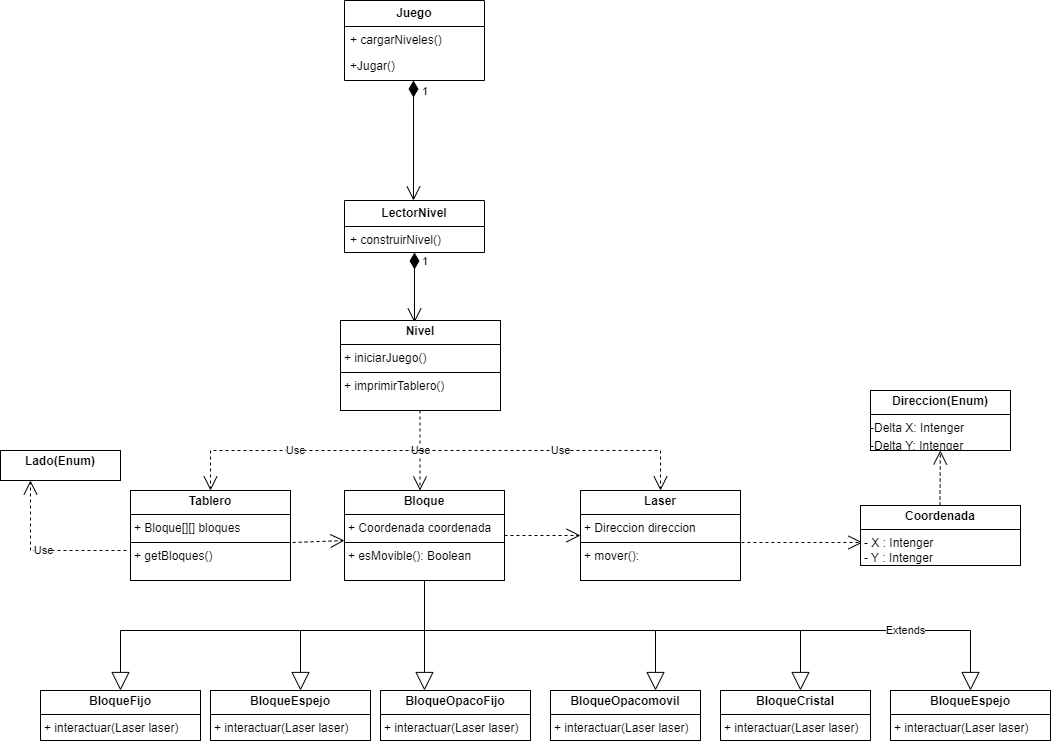

The diagram above was exported from draw.io. Its source (the exported page's mxGraphModel, read from the mxfile embedded in the PNG):
<mxGraphModel dx="794" dy="468" grid="1" gridSize="10" guides="1" tooltips="1" connect="1" arrows="1" fold="1" page="1" pageScale="1" pageWidth="827" pageHeight="1169" math="0" shadow="0">
  <root>
    <mxCell id="0" />
    <mxCell id="1" parent="0" />
    <mxCell id="GimcgdMgXLGY2BlZVw2T-1" value="&lt;b&gt;Juego&lt;/b&gt;" style="swimlane;fontStyle=0;childLayout=stackLayout;horizontal=1;startSize=26;fillColor=none;horizontalStack=0;resizeParent=1;resizeParentMax=0;resizeLast=0;collapsible=1;marginBottom=0;whiteSpace=wrap;html=1;" parent="1" vertex="1">
      <mxGeometry x="344" y="50" width="140" height="80" as="geometry" />
    </mxCell>
    <mxCell id="GimcgdMgXLGY2BlZVw2T-2" value="+ cargarNiveles()" style="text;strokeColor=none;fillColor=none;align=left;verticalAlign=top;spacingLeft=4;spacingRight=4;overflow=hidden;rotatable=0;points=[[0,0.5],[1,0.5]];portConstraint=eastwest;whiteSpace=wrap;html=1;" parent="GimcgdMgXLGY2BlZVw2T-1" vertex="1">
      <mxGeometry y="26" width="140" height="26" as="geometry" />
    </mxCell>
    <mxCell id="GimcgdMgXLGY2BlZVw2T-3" value="+Jugar()" style="text;strokeColor=none;fillColor=none;align=left;verticalAlign=top;spacingLeft=4;spacingRight=4;overflow=hidden;rotatable=0;points=[[0,0.5],[1,0.5]];portConstraint=eastwest;whiteSpace=wrap;html=1;" parent="GimcgdMgXLGY2BlZVw2T-1" vertex="1">
      <mxGeometry y="52" width="140" height="28" as="geometry" />
    </mxCell>
    <mxCell id="GimcgdMgXLGY2BlZVw2T-5" value="1" style="endArrow=open;html=1;endSize=12;startArrow=diamondThin;startSize=14;startFill=1;edgeStyle=orthogonalEdgeStyle;align=left;verticalAlign=bottom;rounded=0;" parent="1" edge="1">
      <mxGeometry x="-0.6667" y="7" relative="1" as="geometry">
        <mxPoint x="413" y="130" as="sourcePoint" />
        <mxPoint x="413" y="250" as="targetPoint" />
        <mxPoint as="offset" />
      </mxGeometry>
    </mxCell>
    <mxCell id="GimcgdMgXLGY2BlZVw2T-8" value="&lt;b&gt;LectorNivel&lt;/b&gt;" style="swimlane;fontStyle=0;childLayout=stackLayout;horizontal=1;startSize=26;fillColor=none;horizontalStack=0;resizeParent=1;resizeParentMax=0;resizeLast=0;collapsible=1;marginBottom=0;whiteSpace=wrap;html=1;" parent="1" vertex="1">
      <mxGeometry x="344" y="250" width="140" height="52" as="geometry" />
    </mxCell>
    <mxCell id="GimcgdMgXLGY2BlZVw2T-9" value="+ construirNivel()" style="text;strokeColor=none;fillColor=none;align=left;verticalAlign=top;spacingLeft=4;spacingRight=4;overflow=hidden;rotatable=0;points=[[0,0.5],[1,0.5]];portConstraint=eastwest;whiteSpace=wrap;html=1;" parent="GimcgdMgXLGY2BlZVw2T-8" vertex="1">
      <mxGeometry y="26" width="140" height="26" as="geometry" />
    </mxCell>
    <mxCell id="GimcgdMgXLGY2BlZVw2T-11" value="1" style="endArrow=open;html=1;endSize=12;startArrow=diamondThin;startSize=14;startFill=1;edgeStyle=orthogonalEdgeStyle;align=left;verticalAlign=bottom;rounded=0;" parent="1" edge="1">
      <mxGeometry x="-0.4857" y="6" relative="1" as="geometry">
        <mxPoint x="414" y="302" as="sourcePoint" />
        <mxPoint x="414" y="372" as="targetPoint" />
        <Array as="points">
          <mxPoint x="414" y="312" />
          <mxPoint x="414" y="312" />
        </Array>
        <mxPoint as="offset" />
      </mxGeometry>
    </mxCell>
    <mxCell id="GimcgdMgXLGY2BlZVw2T-14" value="&lt;p style=&quot;margin:0px;margin-top:4px;text-align:center;&quot;&gt;&lt;b&gt;Nivel&lt;/b&gt;&lt;/p&gt;&lt;hr size=&quot;1&quot; style=&quot;border-style:solid;&quot;&gt;&lt;p style=&quot;margin:0px;margin-left:4px;&quot;&gt;+ iniciarJuego()&lt;/p&gt;&lt;hr size=&quot;1&quot; style=&quot;border-style:solid;&quot;&gt;&lt;p style=&quot;margin:0px;margin-left:4px;&quot;&gt;+ imprimirTablero()&lt;/p&gt;" style="verticalAlign=top;align=left;overflow=fill;html=1;whiteSpace=wrap;" parent="1" vertex="1">
      <mxGeometry x="340" y="370" width="160" height="90" as="geometry" />
    </mxCell>
    <mxCell id="GimcgdMgXLGY2BlZVw2T-15" value="Use" style="endArrow=open;endSize=12;dashed=1;html=1;rounded=0;" parent="1" edge="1">
      <mxGeometry width="160" relative="1" as="geometry">
        <mxPoint x="419.5" y="460" as="sourcePoint" />
        <mxPoint x="419.5" y="540" as="targetPoint" />
      </mxGeometry>
    </mxCell>
    <mxCell id="GimcgdMgXLGY2BlZVw2T-16" value="Use" style="endArrow=open;endSize=12;dashed=1;html=1;rounded=0;" parent="1" edge="1">
      <mxGeometry width="160" relative="1" as="geometry">
        <mxPoint x="420" y="500" as="sourcePoint" />
        <mxPoint x="660" y="540" as="targetPoint" />
        <Array as="points">
          <mxPoint x="660" y="500" />
        </Array>
      </mxGeometry>
    </mxCell>
    <mxCell id="GimcgdMgXLGY2BlZVw2T-17" value="Use" style="endArrow=open;endSize=12;dashed=1;html=1;rounded=0;" parent="1" edge="1">
      <mxGeometry width="160" relative="1" as="geometry">
        <mxPoint x="420" y="500" as="sourcePoint" />
        <mxPoint x="210" y="540" as="targetPoint" />
        <Array as="points">
          <mxPoint x="210" y="500" />
        </Array>
      </mxGeometry>
    </mxCell>
    <mxCell id="GimcgdMgXLGY2BlZVw2T-18" value="&lt;p style=&quot;margin:0px;margin-top:4px;text-align:center;&quot;&gt;&lt;b&gt;Tablero&lt;/b&gt;&lt;/p&gt;&lt;hr size=&quot;1&quot; style=&quot;border-style:solid;&quot;&gt;&lt;p style=&quot;margin:0px;margin-left:4px;&quot;&gt;+&amp;nbsp;Bloque[][] bloques&lt;/p&gt;&lt;hr size=&quot;1&quot; style=&quot;border-style:solid;&quot;&gt;&lt;p style=&quot;margin:0px;margin-left:4px;&quot;&gt;+ getBloques()&lt;/p&gt;" style="verticalAlign=top;align=left;overflow=fill;html=1;whiteSpace=wrap;" parent="1" vertex="1">
      <mxGeometry x="130" y="540" width="160" height="90" as="geometry" />
    </mxCell>
    <mxCell id="GimcgdMgXLGY2BlZVw2T-19" value="&lt;p style=&quot;margin:0px;margin-top:4px;text-align:center;&quot;&gt;&lt;b&gt;Bloque&lt;/b&gt;&lt;/p&gt;&lt;hr size=&quot;1&quot; style=&quot;border-style:solid;&quot;&gt;&lt;p style=&quot;margin:0px;margin-left:4px;&quot;&gt;+ Coordenada coordenada&amp;nbsp;&lt;/p&gt;&lt;hr size=&quot;1&quot; style=&quot;border-style:solid;&quot;&gt;&lt;p style=&quot;margin:0px;margin-left:4px;&quot;&gt;+ esMovible(): Boolean&lt;/p&gt;" style="verticalAlign=top;align=left;overflow=fill;html=1;whiteSpace=wrap;" parent="1" vertex="1">
      <mxGeometry x="344" y="540" width="160" height="90" as="geometry" />
    </mxCell>
    <mxCell id="GimcgdMgXLGY2BlZVw2T-20" value="&lt;p style=&quot;margin:0px;margin-top:4px;text-align:center;&quot;&gt;&lt;b&gt;Laser&lt;/b&gt;&lt;/p&gt;&lt;hr size=&quot;1&quot; style=&quot;border-style:solid;&quot;&gt;&lt;p style=&quot;margin:0px;margin-left:4px;&quot;&gt;+ Direccion direccion&lt;/p&gt;&lt;hr size=&quot;1&quot; style=&quot;border-style:solid;&quot;&gt;&lt;p style=&quot;margin:0px;margin-left:4px;&quot;&gt;+ mover():&amp;nbsp;&lt;/p&gt;" style="verticalAlign=top;align=left;overflow=fill;html=1;whiteSpace=wrap;" parent="1" vertex="1">
      <mxGeometry x="580" y="540" width="160" height="90" as="geometry" />
    </mxCell>
    <mxCell id="GimcgdMgXLGY2BlZVw2T-24" value="" style="endArrow=block;endSize=16;endFill=0;html=1;rounded=0;exitX=0.5;exitY=1;exitDx=0;exitDy=0;" parent="1" source="GimcgdMgXLGY2BlZVw2T-19" edge="1">
      <mxGeometry width="160" relative="1" as="geometry">
        <mxPoint x="330" y="650" as="sourcePoint" />
        <mxPoint x="424" y="740" as="targetPoint" />
      </mxGeometry>
    </mxCell>
    <mxCell id="GimcgdMgXLGY2BlZVw2T-25" value="" style="endArrow=block;endSize=16;endFill=0;html=1;rounded=0;" parent="1" edge="1">
      <mxGeometry width="160" relative="1" as="geometry">
        <mxPoint x="185" y="680" as="sourcePoint" />
        <mxPoint x="655" y="740" as="targetPoint" />
        <Array as="points">
          <mxPoint x="655" y="680" />
        </Array>
        <mxPoint as="offset" />
      </mxGeometry>
    </mxCell>
    <mxCell id="GimcgdMgXLGY2BlZVw2T-26" value="" style="endArrow=block;endSize=16;endFill=0;html=1;rounded=0;" parent="1" edge="1">
      <mxGeometry width="160" relative="1" as="geometry">
        <mxPoint x="650" y="680" as="sourcePoint" />
        <mxPoint x="800" y="740" as="targetPoint" />
        <Array as="points">
          <mxPoint x="800" y="680" />
        </Array>
      </mxGeometry>
    </mxCell>
    <mxCell id="GimcgdMgXLGY2BlZVw2T-27" value="" style="endArrow=block;endSize=16;endFill=0;html=1;rounded=0;" parent="1" edge="1">
      <mxGeometry x="-0.4286" y="30" width="160" relative="1" as="geometry">
        <mxPoint x="450" y="680" as="sourcePoint" />
        <mxPoint x="300" y="740" as="targetPoint" />
        <Array as="points">
          <mxPoint x="300" y="680" />
        </Array>
        <mxPoint as="offset" />
      </mxGeometry>
    </mxCell>
    <mxCell id="GimcgdMgXLGY2BlZVw2T-28" value="" style="endArrow=block;endSize=16;endFill=0;html=1;rounded=0;" parent="1" edge="1">
      <mxGeometry width="160" relative="1" as="geometry">
        <mxPoint x="230" y="680" as="sourcePoint" />
        <mxPoint x="120" y="740" as="targetPoint" />
        <Array as="points">
          <mxPoint x="120" y="680" />
        </Array>
      </mxGeometry>
    </mxCell>
    <mxCell id="GimcgdMgXLGY2BlZVw2T-29" value="&lt;p style=&quot;margin:0px;margin-top:4px;text-align:center;&quot;&gt;&lt;b&gt;BloqueFijo&lt;/b&gt;&lt;/p&gt;&lt;hr size=&quot;1&quot; style=&quot;border-style:solid;&quot;&gt;&lt;p style=&quot;margin:0px;margin-left:4px;&quot;&gt;+&amp;nbsp;interactuar(Laser laser)&lt;/p&gt;&lt;hr size=&quot;1&quot; style=&quot;border-style:solid;&quot;&gt;&lt;p style=&quot;margin:0px;margin-left:4px;&quot;&gt;+ method(): Type&lt;/p&gt;" style="verticalAlign=top;align=left;overflow=fill;html=1;whiteSpace=wrap;" parent="1" vertex="1">
      <mxGeometry x="40" y="740" width="160" height="50" as="geometry" />
    </mxCell>
    <mxCell id="GimcgdMgXLGY2BlZVw2T-30" value="&lt;p style=&quot;margin:0px;margin-top:4px;text-align:center;&quot;&gt;&lt;b&gt;BloqueEspejo&lt;/b&gt;&lt;/p&gt;&lt;hr size=&quot;1&quot; style=&quot;border-style:solid;&quot;&gt;&lt;p style=&quot;margin:0px;margin-left:4px;&quot;&gt;+&amp;nbsp;interactuar(Laser laser)&lt;/p&gt;&lt;hr size=&quot;1&quot; style=&quot;border-style:solid;&quot;&gt;&lt;p style=&quot;margin:0px;margin-left:4px;&quot;&gt;+ method(): Type&lt;/p&gt;" style="verticalAlign=top;align=left;overflow=fill;html=1;whiteSpace=wrap;" parent="1" vertex="1">
      <mxGeometry x="210" y="740" width="160" height="50" as="geometry" />
    </mxCell>
    <mxCell id="GimcgdMgXLGY2BlZVw2T-31" value="&lt;p style=&quot;margin:0px;margin-top:4px;text-align:center;&quot;&gt;&lt;b&gt;BloqueOpacoFijo&lt;/b&gt;&lt;/p&gt;&lt;hr size=&quot;1&quot; style=&quot;border-style:solid;&quot;&gt;&lt;p style=&quot;margin:0px;margin-left:4px;&quot;&gt;+&amp;nbsp;interactuar(Laser laser)&lt;/p&gt;&lt;hr size=&quot;1&quot; style=&quot;border-style:solid;&quot;&gt;&lt;p style=&quot;margin:0px;margin-left:4px;&quot;&gt;+ method(): Type&lt;/p&gt;" style="verticalAlign=top;align=left;overflow=fill;html=1;whiteSpace=wrap;" parent="1" vertex="1">
      <mxGeometry x="380" y="740" width="150" height="50" as="geometry" />
    </mxCell>
    <mxCell id="GimcgdMgXLGY2BlZVw2T-32" value="&lt;p style=&quot;margin:0px;margin-top:4px;text-align:center;&quot;&gt;&lt;b&gt;BloqueOpacomovil&lt;/b&gt;&lt;/p&gt;&lt;hr size=&quot;1&quot; style=&quot;border-style:solid;&quot;&gt;&lt;p style=&quot;margin:0px;margin-left:4px;&quot;&gt;+&amp;nbsp;interactuar(Laser laser)&lt;/p&gt;&lt;hr size=&quot;1&quot; style=&quot;border-style:solid;&quot;&gt;&lt;p style=&quot;margin:0px;margin-left:4px;&quot;&gt;+ method(): Type&lt;/p&gt;" style="verticalAlign=top;align=left;overflow=fill;html=1;whiteSpace=wrap;" parent="1" vertex="1">
      <mxGeometry x="550" y="740" width="150" height="50" as="geometry" />
    </mxCell>
    <mxCell id="GimcgdMgXLGY2BlZVw2T-33" value="&lt;p style=&quot;margin:0px;margin-top:4px;text-align:center;&quot;&gt;&lt;b&gt;BloqueCristal&lt;/b&gt;&lt;/p&gt;&lt;hr size=&quot;1&quot; style=&quot;border-style:solid;&quot;&gt;&lt;p style=&quot;margin:0px;margin-left:4px;&quot;&gt;+&amp;nbsp;interactuar(Laser laser)&lt;/p&gt;&lt;hr size=&quot;1&quot; style=&quot;border-style:solid;&quot;&gt;&lt;p style=&quot;margin:0px;margin-left:4px;&quot;&gt;+ method(): Type&lt;/p&gt;" style="verticalAlign=top;align=left;overflow=fill;html=1;whiteSpace=wrap;" parent="1" vertex="1">
      <mxGeometry x="720" y="740" width="150" height="50" as="geometry" />
    </mxCell>
    <mxCell id="GimcgdMgXLGY2BlZVw2T-36" value="Extends" style="endArrow=block;endSize=16;endFill=0;html=1;rounded=0;" parent="1" edge="1">
      <mxGeometry width="160" relative="1" as="geometry">
        <mxPoint x="780" y="680" as="sourcePoint" />
        <mxPoint x="970" y="740" as="targetPoint" />
        <Array as="points">
          <mxPoint x="970" y="680" />
        </Array>
      </mxGeometry>
    </mxCell>
    <mxCell id="GimcgdMgXLGY2BlZVw2T-37" value="&lt;p style=&quot;margin:0px;margin-top:4px;text-align:center;&quot;&gt;&lt;b&gt;BloqueEspejo&lt;/b&gt;&lt;/p&gt;&lt;hr size=&quot;1&quot; style=&quot;border-style:solid;&quot;&gt;&lt;p style=&quot;margin:0px;margin-left:4px;&quot;&gt;+&amp;nbsp;interactuar(Laser laser)&lt;/p&gt;&lt;hr size=&quot;1&quot; style=&quot;border-style:solid;&quot;&gt;&lt;p style=&quot;margin:0px;margin-left:4px;&quot;&gt;&lt;br&gt;&lt;/p&gt;" style="verticalAlign=top;align=left;overflow=fill;html=1;whiteSpace=wrap;" parent="1" vertex="1">
      <mxGeometry x="890" y="740" width="160" height="50" as="geometry" />
    </mxCell>
    <mxCell id="GimcgdMgXLGY2BlZVw2T-38" value="" style="endArrow=open;endSize=12;dashed=1;html=1;rounded=0;exitX=1.013;exitY=0.578;exitDx=0;exitDy=0;exitPerimeter=0;" parent="1" source="GimcgdMgXLGY2BlZVw2T-18" edge="1">
      <mxGeometry width="160" relative="1" as="geometry">
        <mxPoint x="300" y="590" as="sourcePoint" />
        <mxPoint x="344" y="590" as="targetPoint" />
      </mxGeometry>
    </mxCell>
    <mxCell id="GimcgdMgXLGY2BlZVw2T-39" value="" style="endArrow=open;endSize=12;dashed=1;html=1;rounded=0;exitX=1;exitY=0.5;exitDx=0;exitDy=0;entryX=0;entryY=0.5;entryDx=0;entryDy=0;" parent="1" source="GimcgdMgXLGY2BlZVw2T-19" target="GimcgdMgXLGY2BlZVw2T-20" edge="1">
      <mxGeometry width="160" relative="1" as="geometry">
        <mxPoint x="530" y="590" as="sourcePoint" />
        <mxPoint x="582" y="588" as="targetPoint" />
      </mxGeometry>
    </mxCell>
    <mxCell id="GimcgdMgXLGY2BlZVw2T-40" value="" style="endArrow=open;endSize=12;dashed=1;html=1;rounded=0;exitX=1.006;exitY=0.578;exitDx=0;exitDy=0;exitPerimeter=0;" parent="1" source="GimcgdMgXLGY2BlZVw2T-20" edge="1">
      <mxGeometry width="160" relative="1" as="geometry">
        <mxPoint x="810" y="590" as="sourcePoint" />
        <mxPoint x="862" y="592" as="targetPoint" />
      </mxGeometry>
    </mxCell>
    <mxCell id="GimcgdMgXLGY2BlZVw2T-41" value="&lt;p style=&quot;margin:0px;margin-top:4px;text-align:center;&quot;&gt;&lt;b&gt;Coordenada&lt;/b&gt;&lt;/p&gt;&lt;hr size=&quot;1&quot; style=&quot;border-style:solid;&quot;&gt;&lt;p style=&quot;margin:0px;margin-left:4px;&quot;&gt;- X : Intenger&lt;/p&gt;&lt;p style=&quot;margin:0px;margin-left:4px;&quot;&gt;- Y : Intenger&lt;/p&gt;&lt;hr size=&quot;1&quot; style=&quot;border-style:solid;&quot;&gt;&lt;p style=&quot;margin:0px;margin-left:4px;&quot;&gt;+ method(): Type&lt;/p&gt;" style="verticalAlign=top;align=left;overflow=fill;html=1;whiteSpace=wrap;" parent="1" vertex="1">
      <mxGeometry x="860" y="555" width="160" height="60" as="geometry" />
    </mxCell>
    <mxCell id="GimcgdMgXLGY2BlZVw2T-42" value="" style="endArrow=open;endSize=12;dashed=1;html=1;rounded=0;" parent="1" target="GimcgdMgXLGY2BlZVw2T-43" edge="1">
      <mxGeometry width="160" relative="1" as="geometry">
        <mxPoint x="939.5" y="555" as="sourcePoint" />
        <mxPoint x="939.5" y="485" as="targetPoint" />
      </mxGeometry>
    </mxCell>
    <mxCell id="GimcgdMgXLGY2BlZVw2T-43" value="&lt;p style=&quot;margin:0px;margin-top:4px;text-align:center;&quot;&gt;&lt;b&gt;Direccion(Enum)&lt;/b&gt;&lt;/p&gt;&lt;hr size=&quot;1&quot; style=&quot;border-style:solid;&quot;&gt;&lt;div style=&quot;height:2px;&quot;&gt;-Delta X: Intenger&lt;/div&gt;&lt;div style=&quot;height:2px;&quot;&gt;&lt;br&gt;&lt;/div&gt;&lt;div style=&quot;height:2px;&quot;&gt;&lt;br&gt;&lt;/div&gt;&lt;div style=&quot;height:2px;&quot;&gt;&lt;br&gt;&lt;/div&gt;&lt;div style=&quot;height:2px;&quot;&gt;&lt;br&gt;&lt;/div&gt;&lt;div style=&quot;height:2px;&quot;&gt;&lt;br&gt;&lt;/div&gt;&lt;div style=&quot;height:2px;&quot;&gt;&lt;br&gt;&lt;/div&gt;&lt;div style=&quot;height:2px;&quot;&gt;&lt;br&gt;&lt;/div&gt;&lt;div style=&quot;height:2px;&quot;&gt;&lt;br&gt;&lt;/div&gt;&lt;div style=&quot;height:2px;&quot;&gt;-Delta Y: Intenger&lt;/div&gt;&lt;div style=&quot;height:2px;&quot;&gt;&lt;br&gt;&lt;/div&gt;&lt;div style=&quot;height:2px;&quot;&gt;&lt;br&gt;&lt;/div&gt;&lt;div style=&quot;height:2px;&quot;&gt;&lt;br&gt;&lt;/div&gt;&lt;hr size=&quot;1&quot; style=&quot;border-style:solid;&quot;&gt;&lt;div style=&quot;height:2px;&quot;&gt;&lt;/div&gt;" style="verticalAlign=top;align=left;overflow=fill;html=1;whiteSpace=wrap;" parent="1" vertex="1">
      <mxGeometry x="870" y="440" width="140" height="60" as="geometry" />
    </mxCell>
    <mxCell id="_nkBse63YRs-_e8GBDR2-1" value="Use" style="endArrow=open;endSize=12;dashed=1;html=1;rounded=0;entryX=0.25;entryY=1;entryDx=0;entryDy=0;" edge="1" parent="1" target="_nkBse63YRs-_e8GBDR2-2">
      <mxGeometry width="160" relative="1" as="geometry">
        <mxPoint x="126" y="600" as="sourcePoint" />
        <mxPoint x="30" y="540" as="targetPoint" />
        <Array as="points">
          <mxPoint x="30" y="600" />
        </Array>
      </mxGeometry>
    </mxCell>
    <mxCell id="_nkBse63YRs-_e8GBDR2-2" value="&lt;p style=&quot;margin:0px;margin-top:4px;text-align:center;&quot;&gt;&lt;b&gt;Lado(Enum)&lt;/b&gt;&lt;/p&gt;&lt;div style=&quot;height:2px;&quot;&gt;&lt;br&gt;&lt;/div&gt;&lt;div style=&quot;height:2px;&quot;&gt;&lt;br&gt;&lt;/div&gt;&lt;div style=&quot;height:2px;&quot;&gt;&lt;br&gt;&lt;/div&gt;&lt;div style=&quot;height:2px;&quot;&gt;&lt;br&gt;&lt;/div&gt;&lt;hr size=&quot;1&quot; style=&quot;border-style:solid;&quot;&gt;&lt;div style=&quot;height:2px;&quot;&gt;&lt;/div&gt;" style="verticalAlign=top;align=left;overflow=fill;html=1;whiteSpace=wrap;" vertex="1" parent="1">
      <mxGeometry y="500" width="120" height="30" as="geometry" />
    </mxCell>
  </root>
</mxGraphModel>